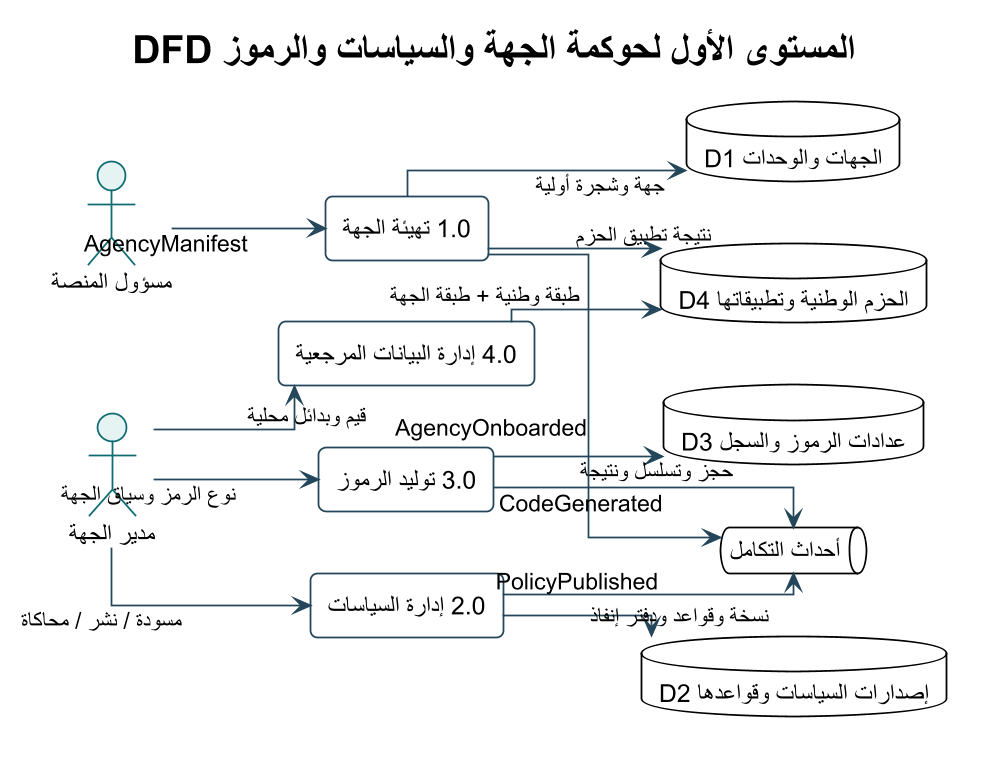

The diagram above was rendered by PlantUML. Its source (embedded in the PNG):
@startuml
!theme plain
skinparam backgroundColor #FFFFFF
skinparam defaultFontName Arial
skinparam shadowing false
skinparam roundcorner 8
skinparam linetype ortho
skinparam dpi 170
skinparam ArrowColor #24465A
skinparam ActorBorderColor #0F6B73
skinparam ActorBackgroundColor #E6F3F3
skinparam UsecaseBorderColor #0F6B73
skinparam UsecaseBackgroundColor #F4FAFA
skinparam RectangleBorderColor #24465A
skinparam RectangleBackgroundColor #F8FBFC
skinparam ComponentBorderColor #24465A
skinparam ComponentBackgroundColor #F4F7F8
skinparam ClassBorderColor #24465A
skinparam ClassBackgroundColor #F8FBFC
skinparam SequenceLifeLineBorderColor #78909C
skinparam SequenceParticipantBorderColor #24465A
skinparam SequenceParticipantBackgroundColor #F4F7F8

title DFD المستوى الأول لحوكمة الجهة والسياسات والرموز
left to right direction
actor "مسؤول المنصة" as Platform
actor "مدير الجهة" as Agency
rectangle "1.0 تهيئة الجهة" as P1
rectangle "2.0 إدارة السياسات" as P2
rectangle "3.0 توليد الرموز" as P3
rectangle "4.0 إدارة البيانات المرجعية" as P4
database "D1 الجهات والوحدات" as D1
database "D2 إصدارات السياسات وقواعدها" as D2
database "D3 عدادات الرموز والسجل" as D3
database "D4 الحزم الوطنية وتطبيقاتها" as D4
queue "أحداث التكامل" as Bus
Platform --> P1 : AgencyManifest
P1 --> D1 : جهة وشجرة أولية
P1 --> D4 : نتيجة تطبيق الحزم
Agency --> P2 : مسودة / نشر / محاكاة
P2 --> D2 : نسخة وقواعد ودفتر إنفاذ
Agency --> P3 : نوع الرمز وسياق الجهة
P3 --> D3 : حجز وتسلسل ونتيجة
Agency --> P4 : قيم وبدائل محلية
P4 --> D4 : طبقة وطنية + طبقة الجهة
P1 --> Bus : AgencyOnboarded
P2 --> Bus : PolicyPublished
P3 --> Bus : CodeGenerated
@enduml